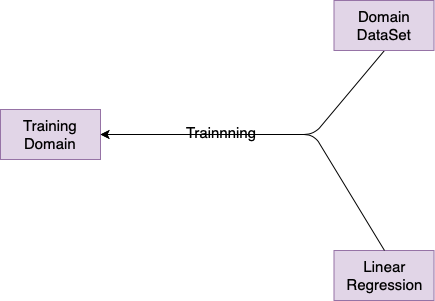

The diagram above was exported from draw.io. Its source (the exported page's mxGraphModel, read from the mxfile embedded in the PNG):
<mxGraphModel dx="1158" dy="814" grid="1" gridSize="10" guides="1" tooltips="1" connect="1" arrows="1" fold="1" page="1" pageScale="1" pageWidth="1200" pageHeight="1200" math="0" shadow="0">
  <root>
    <mxCell id="ArlqaGHxQToufLqyZYqD-0" />
    <mxCell id="ArlqaGHxQToufLqyZYqD-1" parent="ArlqaGHxQToufLqyZYqD-0" />
    <mxCell id="COCLp6zqWOomdGBOYii3-0" value="Linear&lt;br style=&quot;font-size: 15px;&quot;&gt;Regression" style="rounded=0;whiteSpace=wrap;html=1;fillColor=#e1d5e7;strokeColor=#9673a6;fontSize=15;" vertex="1" parent="ArlqaGHxQToufLqyZYqD-1">
      <mxGeometry x="703.5" y="430" width="100" height="50" as="geometry" />
    </mxCell>
    <mxCell id="COCLp6zqWOomdGBOYii3-1" value="" style="endArrow=classic;html=1;entryX=1;entryY=0.5;entryDx=0;entryDy=0;exitX=0.5;exitY=1;exitDx=0;exitDy=0;" edge="1" parent="ArlqaGHxQToufLqyZYqD-1" source="wc1IAH6P70-6x3FqzDma-0" target="COCLp6zqWOomdGBOYii3-4">
      <mxGeometry width="50" height="50" relative="1" as="geometry">
        <mxPoint x="-31.5" y="619" as="sourcePoint" />
        <mxPoint x="461.5" y="312.5" as="targetPoint" />
        <Array as="points">
          <mxPoint x="683.5" y="314" />
        </Array>
      </mxGeometry>
    </mxCell>
    <mxCell id="COCLp6zqWOomdGBOYii3-2" value="Trainnning" style="text;html=1;resizable=0;points=[];align=center;verticalAlign=middle;labelBackgroundColor=#ffffff;fontSize=15;" vertex="1" connectable="0" parent="COCLp6zqWOomdGBOYii3-1">
      <mxGeometry x="0.2539" y="-3" relative="1" as="geometry">
        <mxPoint as="offset" />
      </mxGeometry>
    </mxCell>
    <mxCell id="COCLp6zqWOomdGBOYii3-4" value="Training Domain" style="rounded=0;whiteSpace=wrap;html=1;fillColor=#e1d5e7;strokeColor=#9673a6;fontSize=15;" vertex="1" parent="ArlqaGHxQToufLqyZYqD-1">
      <mxGeometry x="370" y="289" width="100" height="50" as="geometry" />
    </mxCell>
    <mxCell id="wc1IAH6P70-6x3FqzDma-0" value="Domain DataSet" style="rounded=0;whiteSpace=wrap;html=1;fillColor=#e1d5e7;strokeColor=#9673a6;fontSize=15;" vertex="1" parent="ArlqaGHxQToufLqyZYqD-1">
      <mxGeometry x="703.5" y="180" width="100" height="50" as="geometry" />
    </mxCell>
    <mxCell id="wc1IAH6P70-6x3FqzDma-1" value="" style="endArrow=classic;html=1;entryX=1;entryY=0.5;entryDx=0;entryDy=0;exitX=0.5;exitY=0;exitDx=0;exitDy=0;" edge="1" parent="ArlqaGHxQToufLqyZYqD-1" source="COCLp6zqWOomdGBOYii3-0" target="COCLp6zqWOomdGBOYii3-4">
      <mxGeometry width="50" height="50" relative="1" as="geometry">
        <mxPoint x="779.5" y="243" as="sourcePoint" />
        <mxPoint x="480.5" y="324" as="targetPoint" />
        <Array as="points">
          <mxPoint x="683.5" y="314" />
        </Array>
      </mxGeometry>
    </mxCell>
  </root>
</mxGraphModel>